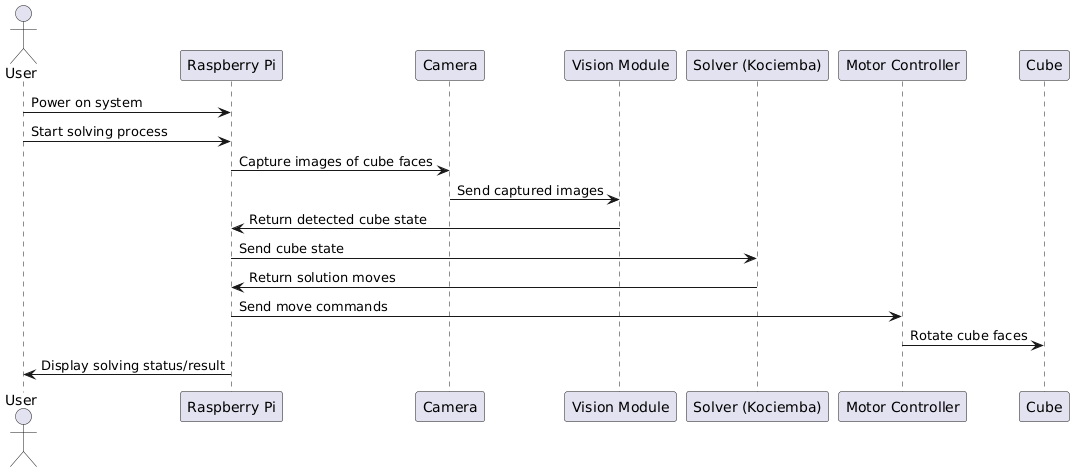

The diagram above was rendered by PlantUML. Its source (embedded in the PNG):
@startuml
actor User
participant "Raspberry Pi" as RPi
participant "Camera" as Cam
participant "Vision Module" as Vision
participant "Solver (Kociemba)" as Solver
participant "Motor Controller" as Motor

User -> RPi : Power on system
User -> RPi : Start solving process
RPi -> Cam : Capture images of cube faces
Cam -> Vision : Send captured images
Vision -> RPi : Return detected cube state
RPi -> Solver : Send cube state
Solver -> RPi : Return solution moves
RPi -> Motor : Send move commands
Motor -> Cube : Rotate cube faces
RPi -> User : Display solving status/result
@enduml